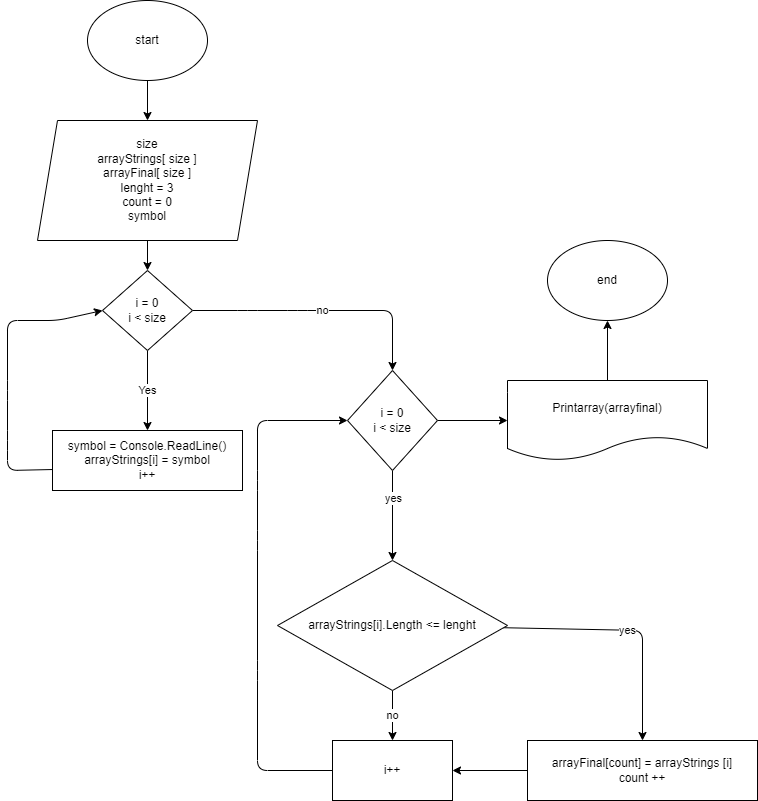

The diagram above was exported from draw.io. Its source (the exported page's mxGraphModel, read from the mxfile embedded in the PNG):
<mxGraphModel dx="1171" dy="257" grid="1" gridSize="10" guides="1" tooltips="1" connect="1" arrows="1" fold="1" page="1" pageScale="1" pageWidth="827" pageHeight="1169" math="0" shadow="0">
  <root>
    <mxCell id="0" />
    <mxCell id="1" parent="0" />
    <mxCell id="6" value="" style="edgeStyle=none;html=1;" parent="1" source="2" target="3" edge="1">
      <mxGeometry relative="1" as="geometry" />
    </mxCell>
    <mxCell id="2" value="start" style="ellipse;whiteSpace=wrap;html=1;" parent="1" vertex="1">
      <mxGeometry x="80" y="10" width="120" height="80" as="geometry" />
    </mxCell>
    <mxCell id="7" value="" style="edgeStyle=none;html=1;" parent="1" source="3" target="4" edge="1">
      <mxGeometry relative="1" as="geometry" />
    </mxCell>
    <mxCell id="3" value="size&lt;br&gt;arrayStrings[ size ]&lt;br&gt;arrayFinal[ size ]&lt;br&gt;lenght = 3&lt;br&gt;count = 0&lt;br&gt;symbol" style="shape=parallelogram;perimeter=parallelogramPerimeter;whiteSpace=wrap;html=1;fixedSize=1;" parent="1" vertex="1">
      <mxGeometry x="30" y="130" width="220" height="120" as="geometry" />
    </mxCell>
    <mxCell id="8" value="Yes" style="edgeStyle=none;html=1;" parent="1" source="4" target="5" edge="1">
      <mxGeometry relative="1" as="geometry" />
    </mxCell>
    <mxCell id="11" value="no" style="edgeStyle=none;html=1;entryX=0.5;entryY=0;entryDx=0;entryDy=0;" parent="1" source="4" target="10" edge="1">
      <mxGeometry relative="1" as="geometry">
        <mxPoint x="380" y="330" as="targetPoint" />
        <Array as="points">
          <mxPoint x="240" y="320" />
          <mxPoint x="290" y="320" />
          <mxPoint x="385" y="320" />
        </Array>
      </mxGeometry>
    </mxCell>
    <mxCell id="4" value="i = 0&lt;br&gt;i &amp;lt; size" style="rhombus;whiteSpace=wrap;html=1;" parent="1" vertex="1">
      <mxGeometry x="95" y="280" width="90" height="80" as="geometry" />
    </mxCell>
    <mxCell id="9" style="edgeStyle=none;html=1;entryX=0;entryY=0.5;entryDx=0;entryDy=0;exitX=0.006;exitY=0.65;exitDx=0;exitDy=0;exitPerimeter=0;" parent="1" source="5" target="4" edge="1">
      <mxGeometry relative="1" as="geometry">
        <mxPoint y="470" as="targetPoint" />
        <Array as="points">
          <mxPoint y="480" />
          <mxPoint y="450" />
          <mxPoint y="400" />
          <mxPoint y="330" />
          <mxPoint x="50" y="330" />
        </Array>
      </mxGeometry>
    </mxCell>
    <mxCell id="5" value="symbol = Console.ReadLine()&lt;br&gt;arrayStrings[i] = symbol&lt;br&gt;i++" style="rounded=0;whiteSpace=wrap;html=1;" parent="1" vertex="1">
      <mxGeometry x="45" y="440" width="190" height="60" as="geometry" />
    </mxCell>
    <mxCell id="14" value="" style="edgeStyle=none;html=1;" parent="1" source="10" target="13" edge="1">
      <mxGeometry relative="1" as="geometry" />
    </mxCell>
    <mxCell id="15" value="yes" style="edgeLabel;html=1;align=center;verticalAlign=middle;resizable=0;points=[];" parent="14" vertex="1" connectable="0">
      <mxGeometry x="-0.392" relative="1" as="geometry">
        <mxPoint as="offset" />
      </mxGeometry>
    </mxCell>
    <mxCell id="27" value="" style="edgeStyle=none;html=1;" parent="1" source="10" target="26" edge="1">
      <mxGeometry relative="1" as="geometry" />
    </mxCell>
    <mxCell id="10" value="i = 0&lt;br&gt;i &amp;lt; size" style="rhombus;whiteSpace=wrap;html=1;" parent="1" vertex="1">
      <mxGeometry x="340" y="380" width="90" height="100" as="geometry" />
    </mxCell>
    <mxCell id="17" value="no" style="edgeStyle=none;html=1;" parent="1" source="13" target="16" edge="1">
      <mxGeometry relative="1" as="geometry" />
    </mxCell>
    <mxCell id="24" value="yes" style="edgeStyle=none;html=1;entryX=0.5;entryY=0;entryDx=0;entryDy=0;" parent="1" source="13" target="19" edge="1">
      <mxGeometry relative="1" as="geometry">
        <mxPoint x="650" y="635" as="targetPoint" />
        <Array as="points">
          <mxPoint x="635" y="640" />
        </Array>
      </mxGeometry>
    </mxCell>
    <mxCell id="13" value="arrayStrings[i].Length &amp;lt;= lenght" style="rhombus;whiteSpace=wrap;html=1;" parent="1" vertex="1">
      <mxGeometry x="270" y="570" width="230" height="130" as="geometry" />
    </mxCell>
    <mxCell id="18" style="edgeStyle=none;html=1;entryX=0;entryY=0.5;entryDx=0;entryDy=0;" parent="1" source="16" target="10" edge="1">
      <mxGeometry relative="1" as="geometry">
        <mxPoint x="250" y="430" as="targetPoint" />
        <Array as="points">
          <mxPoint x="250" y="780" />
          <mxPoint x="250" y="680" />
          <mxPoint x="250" y="550" />
          <mxPoint x="250" y="490" />
          <mxPoint x="250" y="430" />
        </Array>
      </mxGeometry>
    </mxCell>
    <mxCell id="16" value="i++" style="rounded=0;whiteSpace=wrap;html=1;" parent="1" vertex="1">
      <mxGeometry x="325" y="750" width="120" height="60" as="geometry" />
    </mxCell>
    <mxCell id="25" value="" style="edgeStyle=none;html=1;" parent="1" source="19" target="16" edge="1">
      <mxGeometry relative="1" as="geometry" />
    </mxCell>
    <mxCell id="19" value="arrayFinal[count] = arrayStrings [i]&lt;br&gt;count ++" style="rounded=0;whiteSpace=wrap;html=1;" parent="1" vertex="1">
      <mxGeometry x="520" y="750" width="230" height="60" as="geometry" />
    </mxCell>
    <mxCell id="29" value="" style="edgeStyle=none;html=1;" parent="1" source="26" target="28" edge="1">
      <mxGeometry relative="1" as="geometry" />
    </mxCell>
    <mxCell id="26" value="Printarray(arrayfinal)" style="shape=document;whiteSpace=wrap;html=1;boundedLbl=1;" parent="1" vertex="1">
      <mxGeometry x="500" y="390" width="200" height="80" as="geometry" />
    </mxCell>
    <mxCell id="28" value="end" style="ellipse;whiteSpace=wrap;html=1;" parent="1" vertex="1">
      <mxGeometry x="540" y="250" width="120" height="80" as="geometry" />
    </mxCell>
  </root>
</mxGraphModel>